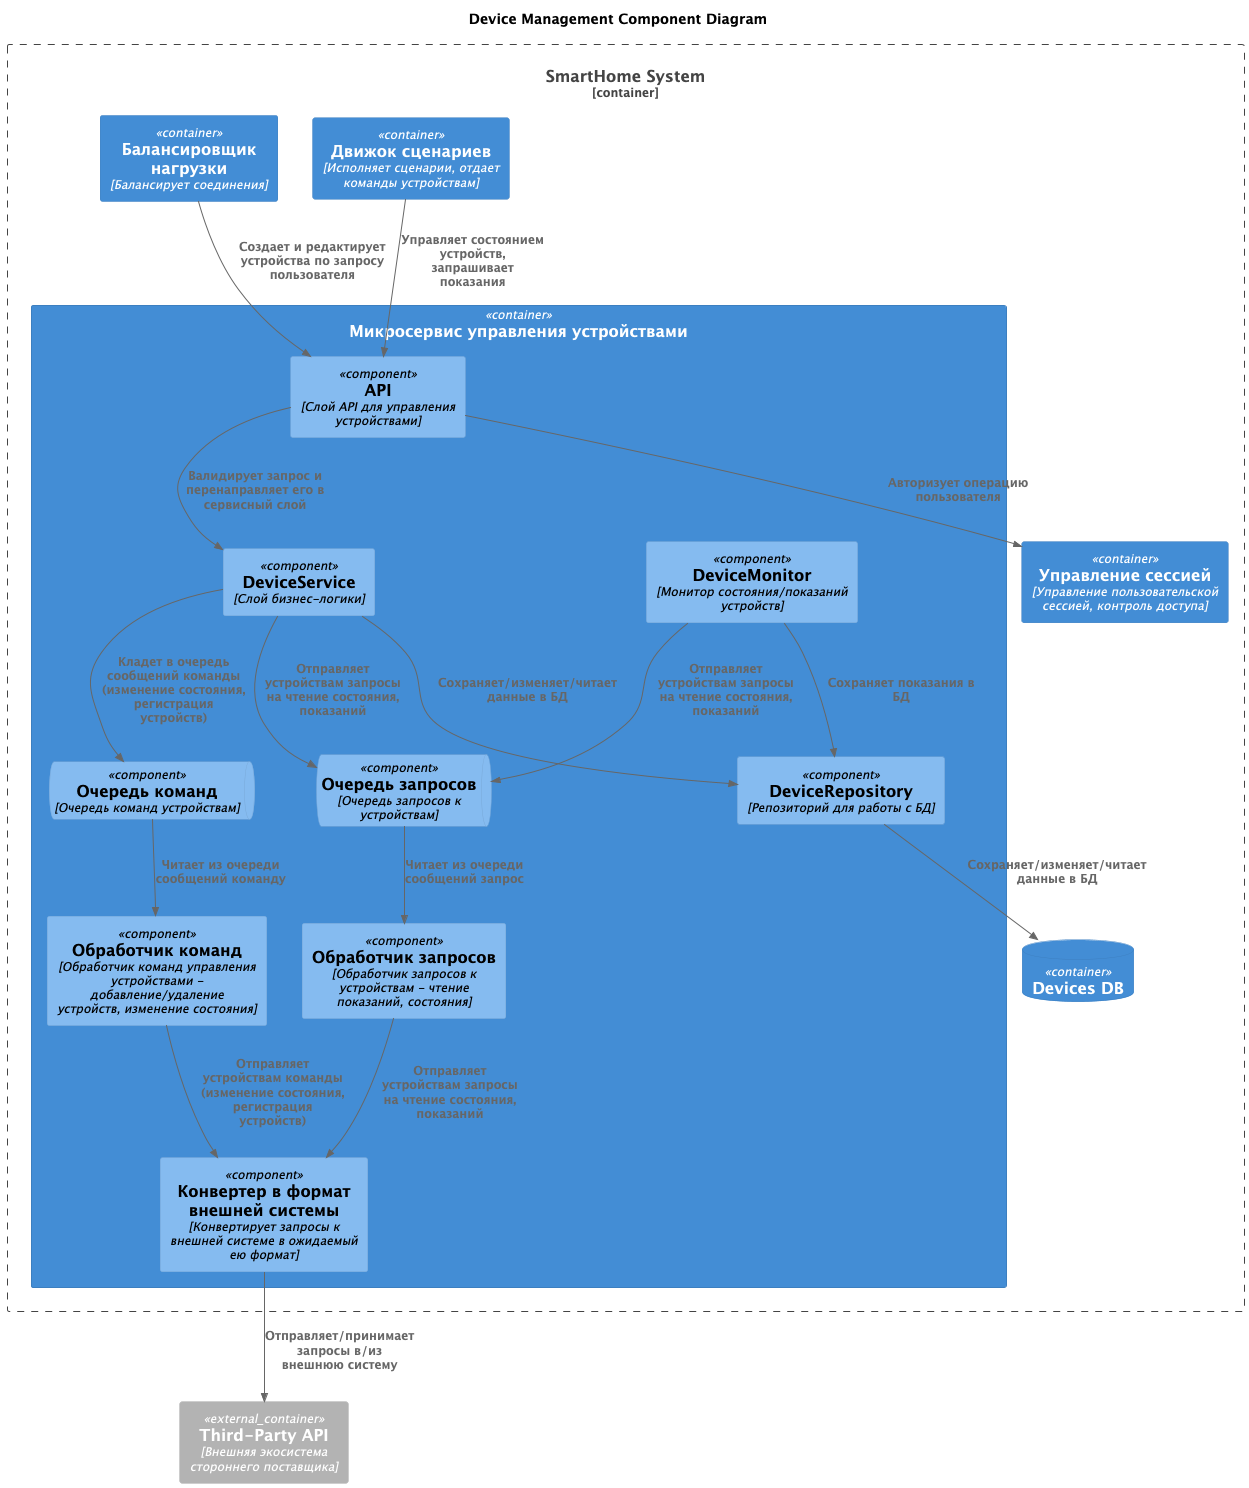

The diagram above was rendered by PlantUML. Its source (embedded in the PNG):
@startuml
title Device Management Component Diagram

top to bottom direction

!include <C4/C4_Component>

Container_Boundary(smartHomeSystem, "SmartHome System") {
    Container(loadBalancer, "Балансировщик нагрузки", "Балансирует соединения")
    Container(scenarioEngine, "Движок сценариев", "Исполняет сценарии, отдает команды устройствам")
    Container(sessionManagement, "Управление сессией", "Управление пользовательской сессией, контроль доступа")
    Container(deviceManagement, "Микросервис управления устройствами")
    ContainerDb(devicesDb, "Devices DB")
}
Container_Ext(externalApi, "Third-Party API", "Внешняя экосистема стороннего поставщика")

Container(deviceManagement, "Микросервис управления устройствами") {
    Component(apiLayer, "API", "Слой API для управления устройствами")
    Component(serviceLayer, "DeviceService", "Слой бизнес-логики")
    Component(deviceMonitor, "DeviceMonitor", "Монитор состояния/показаний устройств")
    ComponentQueue(commandQueue, "Очередь команд", "Очередь команд устройствам")
    ComponentQueue(queryQueue, "Очередь запросов", "Очередь запросов к устройствам")
    Component(commandProcessor, "Обработчик команд", "Обработчик команд управления устройствами - добавление/удаление устройств, изменение состояния")
    Component(queryProcessor, "Обработчик запросов", "Обработчик запросов к устройствам - чтение показаний, состояния")
    Component(thirdPartyApiConverter, "Конвертер в формат внешней системы", "Конвертирует запросы к внешней системе в ожидаемый ею формат")
    Component(deviceRepository, "DeviceRepository", "Репозиторий для работы с БД")
}

Rel(loadBalancer, apiLayer, "Создает и редактирует устройства по запросу пользователя")
Rel(scenarioEngine, apiLayer, "Управляет состоянием устройств, запрашивает показания")
Rel(apiLayer, sessionManagement, "Авторизует операцию пользователя")
Rel(apiLayer, serviceLayer, "Валидирует запрос и перенаправляет его в сервисный слой")
Rel(serviceLayer, deviceRepository, "Сохраняет/изменяет/читает данные в БД")
Rel(deviceRepository, devicesDb, "Сохраняет/изменяет/читает данные в БД")
Rel(serviceLayer, commandQueue, "Кладет в очередь сообщений команды (изменение состояния, регистрация устройств)")
Rel(serviceLayer, queryQueue, "Отправляет устройствам запросы на чтение состояния, показаний")
Rel(deviceMonitor, queryQueue, "Отправляет устройствам запросы на чтение состояния, показаний")
Rel(deviceMonitor, deviceRepository, "Сохраняет показания в БД")
Rel(commandQueue, commandProcessor, "Читает из очереди сообщений команду")
Rel(queryQueue, queryProcessor, "Читает из очереди сообщений запрос")
Rel(commandProcessor, thirdPartyApiConverter, "Отправляет устройствам команды (изменение состояния, регистрация устройств)")
Rel(queryProcessor, thirdPartyApiConverter, "Отправляет устройствам запросы на чтение состояния, показаний")
Rel(thirdPartyApiConverter, externalApi, "Отправляет/принимает запросы в/из внешнюю систему")

@enduml